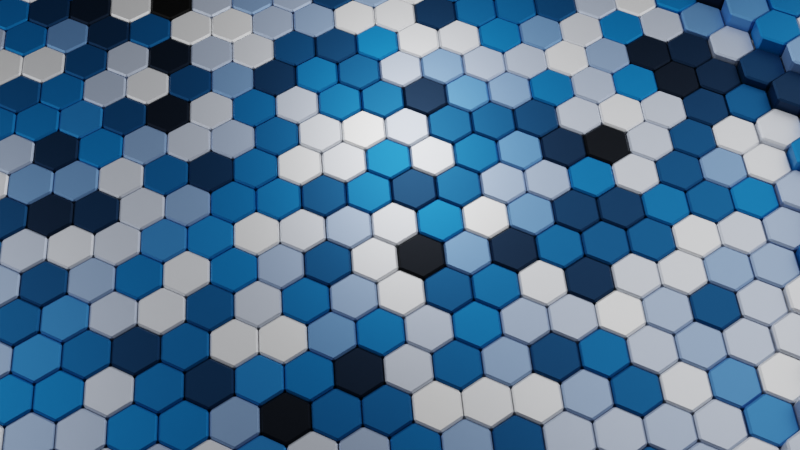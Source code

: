 # Source: AbstractHexagons3.blend  (saved by Blender 2.93.20; exported with 4.5.12 LTS)
import bpy
from mathutils import Matrix  # noqa: F401  (used for matrix-valued properties, if any)

bpy.ops.wm.read_factory_settings(use_empty=True)
scene = bpy.context.scene
scene.name = 'Scene'

# ---- collections
col_collection = bpy.data.collections.new('Collection'); scene.collection.children.link(col_collection)

# ---- materials (node trees are filled in below, after node groups)
mat_material_003 = bpy.data.materials.new('Material.003')
mat_material_003.use_transparent_shadow = False
mat_material_002 = bpy.data.materials.new('Material.002')
mat_material_002.use_transparent_shadow = False

# ---- node groups
ng_auto_smooth = bpy.data.node_groups.new('Auto Smooth', 'GeometryNodeTree')
_s = ng_auto_smooth.interface.new_socket(name='Geometry', in_out='OUTPUT', socket_type='NodeSocketGeometry')
_s = ng_auto_smooth.interface.new_socket(name='Geometry', in_out='INPUT', socket_type='NodeSocketGeometry')
_s = ng_auto_smooth.interface.new_socket(name='Angle', in_out='INPUT', socket_type='NodeSocketFloat')
_s.subtype = 'ANGLE'
_s.min_value = 0.0
_s.max_value = 3.142
ng_auto_smooth.is_modifier = True
_N = ng_auto_smooth.nodes; _L = ng_auto_smooth.links
n0 = _N.new('NodeGroupOutput'); n0.name = 'Group Output'; n0.location = (480, -100)
n1 = _N.new('NodeGroupInput'); n1.name = 'Group Input'; n1.location = (-420, -300)
n2 = _N.new('NodeGroupInput'); n2.name = 'Group Input.001'; n2.location = (-60, -100)
n3 = _N.new('GeometryNodeSetShadeSmooth'); n3.name = 'Set Shade Smooth'; n3.location = (120, -100)
n3.domain = 'EDGE'
n4 = _N.new('GeometryNodeSetShadeSmooth'); n4.name = 'Set Shade Smooth.001'; n4.location = (300, -100)
n5 = _N.new('GeometryNodeInputMeshEdgeAngle'); n5.name = 'Edge Angle'; n5.location = (-420, -220)
n6 = _N.new('GeometryNodeInputEdgeSmooth'); n6.name = 'Is Edge Smooth'; n6.location = (-60, -160)
n7 = _N.new('GeometryNodeInputShadeSmooth'); n7.name = 'Is Face Smooth'; n7.location = (-240, -340)
n8 = _N.new('FunctionNodeBooleanMath'); n8.name = 'Boolean Math'; n8.location = (-60, -220)
n9 = _N.new('FunctionNodeCompare'); n9.name = 'Compare'; n9.location = (-240, -180)
n9.operation = 'LESS_EQUAL'
_L.new(n5.outputs[0], n9.inputs[0])
_L.new(n4.outputs[0], n0.inputs[0])
_L.new(n1.outputs[1], n9.inputs[1])
_L.new(n9.outputs[0], n8.inputs[0])
_L.new(n7.outputs[0], n8.inputs[1])
_L.new(n2.outputs[0], n3.inputs[0])
_L.new(n6.outputs[0], n3.inputs[1])
_L.new(n3.outputs[0], n4.inputs[0])
_L.new(n8.outputs[0], n3.inputs[2])
n0.is_active_output = True

# ---- material node trees
mat_material_003.use_nodes = True; mat_material_003.node_tree.nodes.clear()
_N = mat_material_003.node_tree.nodes; _L = mat_material_003.node_tree.links
n0 = _N.new('ShaderNodeObjectInfo'); n0.name = 'Object Info'; n0.location = (-771, 243)
n1 = _N.new('ShaderNodeValToRGB'); n1.name = 'ColorRamp'; n1.location = (-461, 237)
while len(n1.color_ramp.elements) > 1: n1.color_ramp.elements.remove(n1.color_ramp.elements[-1])
n1.color_ramp.elements[0].position = 0.0; n1.color_ramp.elements[0].color = (0.0, 0.0, 0.0, 1.0)
_e = n1.color_ramp.elements.new(0.5045); _e.color = (0.0, 0.1677, 0.5, 1.0)
_e = n1.color_ramp.elements.new(1.0); _e.color = (1.0, 1.0, 1.0, 1.0)
n2 = _N.new('ShaderNodeEmission'); n2.name = 'Emission'; n2.location = (103, 448)
n2.inputs[0].default_value = (0.02245, 0.3494, 1.0, 1.0)
n2.inputs[1].default_value = 2.4
n3 = _N.new('ShaderNodeBsdfPrincipled'); n3.name = 'Principled BSDF'; n3.location = (10, 300)
n3.distribution = 'GGX'
n3.subsurface_method = 'BURLEY'
n3.inputs[1].default_value = 0.7438
n3.inputs[3].default_value = 1.45
n3.inputs[27].default_value = (0.0, 0.0, 0.0, 1.0)
n3.inputs[28].default_value = 1.0
n4 = _N.new('ShaderNodeOutputMaterial'); n4.name = 'Material Output'; n4.location = (631, 369)
n5 = _N.new('ShaderNodeValToRGB'); n5.name = 'ColorRamp.001'; n5.location = (-467, 494)
while len(n5.color_ramp.elements) > 1: n5.color_ramp.elements.remove(n5.color_ramp.elements[-1])
n5.color_ramp.elements[0].position = 0.7864; n5.color_ramp.elements[0].color = (0.0, 0.0, 0.0, 1.0)
_e = n5.color_ramp.elements.new(1.0); _e.color = (0.9168, 0.9168, 0.9168, 1.0)
n6 = _N.new('ShaderNodeMixShader'); n6.name = 'Mix Shader'; n6.location = (343, 572)
_L.new(n0.outputs[5], n1.inputs[0])
_L.new(n0.outputs[5], n5.inputs[0])
_L.new(n5.outputs[0], n6.inputs[0])
_L.new(n2.outputs[0], n6.inputs[2])
_L.new(n1.outputs[0], n3.inputs[0])
_L.new(n3.outputs[0], n4.inputs[0])
n4.is_active_output = True
mat_material_002.use_nodes = True; mat_material_002.node_tree.nodes.clear()
_N = mat_material_002.node_tree.nodes; _L = mat_material_002.node_tree.links
n0 = _N.new('ShaderNodeBsdfPrincipled'); n0.name = 'Principled BSDF'; n0.location = (10, 300)
n0.distribution = 'GGX'
n0.subsurface_method = 'BURLEY'
n0.inputs[3].default_value = 1.45
n0.inputs[27].default_value = (0.0, 0.0, 0.0, 1.0)
n0.inputs[28].default_value = 1.0
n1 = _N.new('ShaderNodeOutputMaterial'); n1.name = 'Material Output'; n1.location = (300, 300)
_L.new(n0.outputs[0], n1.inputs[0])
n1.is_active_output = True

# ---- world
world_world = bpy.data.worlds.new('World'); scene.world = world_world
world_world.use_nodes = True; world_world.node_tree.nodes.clear()
_N = world_world.node_tree.nodes; _L = world_world.node_tree.links
n0 = _N.new('ShaderNodeOutputWorld'); n0.name = 'World Output'; n0.location = (300, 300)
n1 = _N.new('ShaderNodeBackground'); n1.name = 'Background'; n1.location = (10, 300)
n1.inputs[0].default_value = (0.05088, 0.05088, 0.05088, 1.0)
_L.new(n1.outputs[0], n0.inputs[0])
n0.is_active_output = True
world_world.color = (0.05088, 0.05088, 0.05088)
world_world.use_sun_shadow = False
world_world.sun_shadow_jitter_overblur = 0.0

# ---- cameras
cam_camera_001 = bpy.data.cameras.new('Camera.001')

# ---- lights
light_light = bpy.data.lights.new('Light', 'POINT')
light_light.transmission_factor = 0.0
light_light.energy = 1000.0
light_light.shadow_soft_size = 0.1
light_light.shadow_maximum_resolution = 0.006
light_light.use_absolute_resolution = True
light_area = bpy.data.lights.new('Area', 'AREA')
light_area.transmission_factor = 0.0
light_area.energy = 392.7
light_area.shadow_soft_size = 10.0
light_area.shadow_maximum_resolution = 0.006
light_area.use_absolute_resolution = True
light_area.size = 10.0
light_area.size_y = 1.0
light_area_001 = bpy.data.lights.new('Area.001', 'AREA')
light_area_001.transmission_factor = 0.0
light_area_001.energy = 392.7
light_area_001.shadow_soft_size = 10.0
light_area_001.shadow_maximum_resolution = 0.006
light_area_001.use_absolute_resolution = True
light_area_001.size = 10.0
light_area_001.size_y = 1.0

# ---- meshes
me_plane = bpy.data.meshes.new('Plane')
me_plane.from_pydata([(-9.599, -0.2241, 0.05696), (8.986, -0.5719, 0.05696), (9.586, 10.21, 0.05696), (-9.0, 10.56, 0.05696), (-9.599, 5.341, 0.05696), (-0.6064, -0.5719, 0.05696), (9.586, 4.646, 0.05696), (0.5927, 10.56, 0.05696), (-0.006835, 10.21, 0.05696), (-0.006835, 4.646, 0.05696), (-9.0, 4.994, 0.05696), (0.5927, 4.994, 0.05696), (-9.599, 2.559, 0.05696), (4.19, -0.5719, 0.05696), (9.586, 7.428, 0.05696), (-4.204, 10.56, 0.05696), (-9.599, 8.124, 0.05696), (-5.403, -0.5719, 0.05696), (9.586, 1.863, 0.05696), (5.389, 10.56, 0.05696), (-0.006835, 7.428, 0.05696), (-0.006835, 1.863, 0.05696), (-4.204, 4.994, 0.05696), (5.389, 4.994, 0.05696), (4.789, 4.646, 0.05696), (4.789, 1.863, 0.05696), (0.5927, 2.211, 0.05696), (5.389, 2.211, 0.05696), (-4.803, 4.646, 0.05696), (-4.803, 1.863, 0.05696), (-9.0, 2.211, 0.05696), (-4.204, 2.211, 0.05696), (-4.803, 10.21, 0.05696), (-4.803, 7.428, 0.05696), (-9.0, 7.776, 0.05696), (-4.204, 7.776, 0.05696), (4.789, 10.21, 0.05696), (4.789, 7.428, 0.05696), (0.5927, 7.776, 0.05696), (5.389, 7.776, 0.05696), (-9.599, 1.167, 0.05696), (6.588, -0.5719, 0.05696), (9.586, 8.82, 0.05696), (-6.602, 10.56, 0.05696), (-9.599, 6.733, 0.05696), (-3.004, -0.5719, 0.05696), (9.586, 3.254, 0.05696), (2.991, 10.56, 0.05696), (-0.006835, 8.82, 0.05696), (-0.006835, 3.254, 0.05696), (-6.602, 4.994, 0.05696), (2.991, 4.994, 0.05696), (-9.599, 3.95, 0.05696), (1.792, -0.5719, 0.05696), (9.586, 6.037, 0.05696), (-1.805, 10.56, 0.05696), (-9.599, 9.515, 0.05696), (-7.801, -0.5719, 0.05696), (9.586, 0.4716, 0.05696), (7.787, 10.56, 0.05696), (-0.006835, 6.037, 0.05696), (-0.006835, 0.4716, 0.05696), (-1.805, 4.994, 0.05696), (7.787, 4.994, 0.05696), (4.789, 3.254, 0.05696), (4.789, 0.4716, 0.05696), (2.991, 2.211, 0.05696), (7.787, 2.211, 0.05696), (-4.803, 3.254, 0.05696), (-4.803, 0.4716, 0.05696), (-6.602, 2.211, 0.05696), (-1.805, 2.211, 0.05696), (-4.803, 8.82, 0.05696), (-4.803, 6.037, 0.05696), (-6.602, 7.776, 0.05696), (-1.805, 7.776, 0.05696), (4.789, 8.82, 0.05696), (4.789, 6.037, 0.05696), (2.991, 7.776, 0.05696), (7.787, 7.776, 0.05696), (7.188, 7.428, 0.05696), (7.188, 6.037, 0.05696), (5.389, 6.385, 0.05696), (7.787, 6.385, 0.05696), (2.391, 7.428, 0.05696), (2.391, 6.037, 0.05696), (0.5927, 6.385, 0.05696), (2.991, 6.385, 0.05696), (2.391, 10.21, 0.05696), (2.391, 8.82, 0.05696), (0.5927, 9.168, 0.05696), (2.991, 9.168, 0.05696), (-2.405, 7.428, 0.05696), (-2.405, 6.037, 0.05696), (-4.204, 6.385, 0.05696), (-1.805, 6.385, 0.05696), (-7.201, 7.428, 0.05696), (-7.201, 6.037, 0.05696), (-9.0, 6.385, 0.05696), (-6.602, 6.385, 0.05696), (-7.201, 10.21, 0.05696), (-7.201, 8.82, 0.05696), (-9.0, 9.168, 0.05696), (-6.602, 9.168, 0.05696), (-2.405, 1.863, 0.05696), (-2.405, 0.4716, 0.05696), (-4.204, 0.8194, 0.05696), (-1.805, 0.8194, 0.05696), (-7.201, 1.863, 0.05696), (-7.201, 0.4716, 0.05696), (-9.0, 0.8194, 0.05696), (-6.602, 0.8194, 0.05696), (-7.201, 4.646, 0.05696), (-7.201, 3.254, 0.05696), (-9.0, 3.602, 0.05696), (-6.602, 3.602, 0.05696), (7.188, 1.863, 0.05696), (7.188, 0.4716, 0.05696), (5.389, 0.8194, 0.05696), (7.787, 0.8194, 0.05696), (2.391, 1.863, 0.05696), (2.391, 0.4716, 0.05696), (0.5927, 0.8194, 0.05696), (2.991, 0.8194, 0.05696), (2.391, 4.646, 0.05696), (2.391, 3.254, 0.05696), (0.5927, 3.602, 0.05696), (2.991, 3.602, 0.05696), (7.188, 4.646, 0.05696), (7.188, 3.254, 0.05696), (5.389, 3.602, 0.05696), (7.787, 3.602, 0.05696), (-2.405, 4.646, 0.05696), (-2.405, 3.254, 0.05696), (-4.204, 3.602, 0.05696), (-1.805, 3.602, 0.05696), (-2.405, 10.21, 0.05696), (-2.405, 8.82, 0.05696), (-4.204, 9.168, 0.05696), (-1.805, 9.168, 0.05696), (7.188, 10.21, 0.05696), (7.188, 8.82, 0.05696), (5.389, 9.168, 0.05696), (7.787, 9.168, 0.05696), (-9.599, 0.4716, 0.05696), (7.787, -0.5719, 0.05696), (9.586, 9.515, 0.05696), (-7.801, 10.56, 0.05696), (-9.599, 6.037, 0.05696), (-1.805, -0.5719, 0.05696), (9.586, 3.95, 0.05696), (1.792, 10.56, 0.05696), (-0.006835, 9.515, 0.05696), (-0.006835, 3.95, 0.05696), (-7.801, 4.994, 0.05696), (1.792, 4.994, 0.05696), (-9.599, 3.254, 0.05696), (2.991, -0.5719, 0.05696), (9.586, 6.733, 0.05696), (-3.004, 10.56, 0.05696), (-9.599, 8.82, 0.05696), (-6.602, -0.5719, 0.05696), (9.586, 1.167, 0.05696), (6.588, 10.56, 0.05696), (-0.006835, 6.733, 0.05696), (-0.006835, 1.167, 0.05696), (-3.004, 4.994, 0.05696), (6.588, 4.994, 0.05696), (4.789, 3.95, 0.05696), (4.789, 1.167, 0.05696), (1.792, 2.211, 0.05696), (6.588, 2.211, 0.05696), (-4.803, 3.95, 0.05696), (-4.803, 1.167, 0.05696), (-7.801, 2.211, 0.05696), (-3.004, 2.211, 0.05696), (-4.803, 9.515, 0.05696), (-4.803, 6.733, 0.05696), (-7.801, 7.776, 0.05696), (-3.004, 7.776, 0.05696), (4.789, 9.515, 0.05696), (4.789, 6.733, 0.05696), (1.792, 7.776, 0.05696), (6.588, 7.776, 0.05696), (-9.599, 1.863, 0.05696), (5.389, -0.5719, 0.05696), (9.586, 8.124, 0.05696), (-5.403, 10.56, 0.05696), (-9.599, 7.428, 0.05696), (-4.204, -0.5719, 0.05696), (9.586, 2.559, 0.05696), (4.19, 10.56, 0.05696), (-0.006835, 8.124, 0.05696), (-0.006835, 2.559, 0.05696), (-5.403, 4.994, 0.05696), (4.19, 4.994, 0.05696), (-9.599, 4.646, 0.05696), (0.5927, -0.5719, 0.05696), (9.586, 5.341, 0.05696), (-0.6064, 10.56, 0.05696), (-9.599, 10.21, 0.05696), (-9.0, -0.5719, 0.05696), (9.586, -0.2241, 0.05696), (8.986, 10.56, 0.05696), (-0.006835, 5.341, 0.05696), (-0.006835, -0.2241, 0.05696), (-0.6064, 4.994, 0.05696), (8.986, 4.994, 0.05696), (4.789, 2.559, 0.05696), (4.789, -0.2241, 0.05696), (4.19, 2.211, 0.05696), (8.986, 2.211, 0.05696), (-4.803, 2.559, 0.05696), (-4.803, -0.2241, 0.05696), (-5.403, 2.211, 0.05696), (-0.6064, 2.211, 0.05696), (-4.803, 8.124, 0.05696), (-4.803, 5.341, 0.05696), (-5.403, 7.776, 0.05696), (-0.6064, 7.776, 0.05696), (4.789, 8.124, 0.05696), (4.789, 5.341, 0.05696), (4.19, 7.776, 0.05696), (8.986, 7.776, 0.05696), (7.188, 6.733, 0.05696), (7.188, 5.341, 0.05696), (6.588, 6.385, 0.05696), (8.986, 6.385, 0.05696), (2.391, 6.733, 0.05696), (2.391, 5.341, 0.05696), (1.792, 6.385, 0.05696), (4.19, 6.385, 0.05696), (2.391, 9.515, 0.05696), (2.391, 8.124, 0.05696), (1.792, 9.168, 0.05696), (4.19, 9.168, 0.05696), (-2.405, 6.733, 0.05696), (-2.405, 5.341, 0.05696), (-3.004, 6.385, 0.05696), (-0.6064, 6.385, 0.05696), (-7.201, 6.733, 0.05696), (-7.201, 5.341, 0.05696), (-7.801, 6.385, 0.05696), (-5.403, 6.385, 0.05696), (-7.201, 9.515, 0.05696), (-7.201, 8.124, 0.05696), (-7.801, 9.168, 0.05696), (-5.403, 9.168, 0.05696), (-2.405, 1.167, 0.05696), (-2.405, -0.2241, 0.05696), (-3.004, 0.8194, 0.05696), (-0.6064, 0.8194, 0.05696), (-7.201, 1.167, 0.05696), (-7.201, -0.2241, 0.05696), (-7.801, 0.8194, 0.05696), (-5.403, 0.8194, 0.05696), (-7.201, 3.95, 0.05696), (-7.201, 2.559, 0.05696), (-7.801, 3.602, 0.05696), (-5.403, 3.602, 0.05696), (7.188, 1.167, 0.05696), (7.188, -0.2241, 0.05696), (6.588, 0.8194, 0.05696), (8.986, 0.8194, 0.05696), (2.391, 1.167, 0.05696), (2.391, -0.2241, 0.05696), (1.792, 0.8194, 0.05696), (4.19, 0.8194, 0.05696), (2.391, 3.95, 0.05696), (2.391, 2.559, 0.05696), (1.792, 3.602, 0.05696), (4.19, 3.602, 0.05696), (7.188, 3.95, 0.05696), (7.188, 2.559, 0.05696), (6.588, 3.602, 0.05696), (8.986, 3.602, 0.05696), (-2.405, 3.95, 0.05696), (-2.405, 2.559, 0.05696), (-3.004, 3.602, 0.05696), (-0.6064, 3.602, 0.05696), (-2.405, 9.515, 0.05696), (-2.405, 8.124, 0.05696), (-3.004, 9.168, 0.05696), (-0.6064, 9.168, 0.05696), (7.188, 9.515, 0.05696), (7.188, 8.124, 0.05696), (6.588, 9.168, 0.05696), (8.986, 9.168, 0.05696), (8.387, 8.82, 0.05696), (8.387, 8.124, 0.05696), (7.787, 8.472, 0.05696), (8.986, 8.472, 0.05696), (5.988, 8.82, 0.05696), (5.988, 8.124, 0.05696), (5.389, 8.472, 0.05696), (6.588, 8.472, 0.05696), (5.988, 10.21, 0.05696), (5.988, 9.515, 0.05696), (5.389, 9.863, 0.05696), (6.588, 9.863, 0.05696), (-1.206, 8.82, 0.05696), (-1.206, 8.124, 0.05696), (-1.805, 8.472, 0.05696), (-0.6064, 8.472, 0.05696), (-3.604, 8.82, 0.05696), (-3.604, 8.124, 0.05696), (-4.204, 8.472, 0.05696), (-3.004, 8.472, 0.05696), (-3.604, 10.21, 0.05696), (-3.604, 9.515, 0.05696), (-4.204, 9.863, 0.05696), (-3.004, 9.863, 0.05696), (-1.206, 3.254, 0.05696), (-1.206, 2.559, 0.05696), (-1.805, 2.906, 0.05696), (-0.6064, 2.906, 0.05696), (-3.604, 3.254, 0.05696), (-3.604, 2.559, 0.05696), (-4.204, 2.906, 0.05696), (-3.004, 2.906, 0.05696), (-3.604, 4.646, 0.05696), (-3.604, 3.95, 0.05696), (-4.204, 4.298, 0.05696), (-3.004, 4.298, 0.05696), (8.387, 3.254, 0.05696), (8.387, 2.559, 0.05696), (7.787, 2.906, 0.05696), (8.986, 2.906, 0.05696), (5.988, 3.254, 0.05696), (5.988, 2.559, 0.05696), (5.389, 2.906, 0.05696), (6.588, 2.906, 0.05696), (5.988, 4.646, 0.05696), (5.988, 3.95, 0.05696), (5.389, 4.298, 0.05696), (6.588, 4.298, 0.05696), (3.59, 3.254, 0.05696), (3.59, 2.559, 0.05696), (2.991, 2.906, 0.05696), (4.19, 2.906, 0.05696), (1.192, 3.254, 0.05696), (1.192, 2.559, 0.05696), (0.5927, 2.906, 0.05696), (1.792, 2.906, 0.05696), (1.192, 4.646, 0.05696), (1.192, 3.95, 0.05696), (0.5927, 4.298, 0.05696), (1.792, 4.298, 0.05696), (3.59, 0.4716, 0.05696), (3.59, -0.2241, 0.05696), (2.991, 0.1237, 0.05696), (4.19, 0.1237, 0.05696), (1.192, 0.4716, 0.05696), (1.192, -0.2241, 0.05696), (0.5927, 0.1237, 0.05696), (1.792, 0.1237, 0.05696), (1.192, 1.863, 0.05696), (1.192, 1.167, 0.05696), (0.5927, 1.515, 0.05696), (1.792, 1.515, 0.05696), (8.387, 0.4716, 0.05696), (8.387, -0.2241, 0.05696), (7.787, 0.1237, 0.05696), (8.986, 0.1237, 0.05696), (5.988, 0.4716, 0.05696), (5.988, -0.2241, 0.05696), (5.389, 0.1237, 0.05696), (6.588, 0.1237, 0.05696), (5.988, 1.863, 0.05696), (5.988, 1.167, 0.05696), (5.389, 1.515, 0.05696), (6.588, 1.515, 0.05696), (-6.002, 3.254, 0.05696), (-6.002, 2.559, 0.05696), (-6.602, 2.906, 0.05696), (-5.403, 2.906, 0.05696), (-8.4, 3.254, 0.05696), (-8.4, 2.559, 0.05696), (-9.0, 2.906, 0.05696), (-7.801, 2.906, 0.05696), (-8.4, 4.646, 0.05696), (-8.4, 3.95, 0.05696), (-9.0, 4.298, 0.05696), (-7.801, 4.298, 0.05696), (-6.002, 0.4716, 0.05696), (-6.002, -0.2241, 0.05696), (-6.602, 0.1237, 0.05696), (-5.403, 0.1237, 0.05696), (-8.4, 0.4716, 0.05696), (-8.4, -0.2241, 0.05696), (-9.0, 0.1237, 0.05696), (-7.801, 0.1237, 0.05696), (-8.4, 1.863, 0.05696), (-8.4, 1.167, 0.05696), (-9.0, 1.515, 0.05696), (-7.801, 1.515, 0.05696), (-1.206, 0.4716, 0.05696), (-1.206, -0.2241, 0.05696), (-1.805, 0.1237, 0.05696), (-0.6064, 0.1237, 0.05696), (-3.604, 0.4716, 0.05696), (-3.604, -0.2241, 0.05696), (-4.204, 0.1237, 0.05696), (-3.004, 0.1237, 0.05696), (-3.604, 1.863, 0.05696), (-3.604, 1.167, 0.05696), (-4.204, 1.515, 0.05696), (-3.004, 1.515, 0.05696), (-6.002, 8.82, 0.05696), (-6.002, 8.124, 0.05696), (-6.602, 8.472, 0.05696), (-5.403, 8.472, 0.05696), (-8.4, 8.82, 0.05696), (-8.4, 8.124, 0.05696), (-9.0, 8.472, 0.05696), (-7.801, 8.472, 0.05696), (-8.4, 10.21, 0.05696), (-8.4, 9.515, 0.05696), (-9.0, 9.863, 0.05696), (-7.801, 9.863, 0.05696), (-6.002, 6.037, 0.05696), (-6.002, 5.341, 0.05696), (-6.602, 5.689, 0.05696), (-5.403, 5.689, 0.05696), (-8.4, 6.037, 0.05696), (-8.4, 5.341, 0.05696), (-9.0, 5.689, 0.05696), (-7.801, 5.689, 0.05696), (-8.4, 7.428, 0.05696), (-8.4, 6.733, 0.05696), (-9.0, 7.081, 0.05696), (-7.801, 7.081, 0.05696), (-1.206, 6.037, 0.05696), (-1.206, 5.341, 0.05696), (-1.805, 5.689, 0.05696), (-0.6064, 5.689, 0.05696), (-3.604, 6.037, 0.05696), (-3.604, 5.341, 0.05696), (-4.204, 5.689, 0.05696), (-3.004, 5.689, 0.05696), (-3.604, 7.428, 0.05696), (-3.604, 6.733, 0.05696), (-4.204, 7.081, 0.05696), (-3.004, 7.081, 0.05696), (3.59, 8.82, 0.05696), (3.59, 8.124, 0.05696), (2.991, 8.472, 0.05696), (4.19, 8.472, 0.05696), (1.192, 8.82, 0.05696), (1.192, 8.124, 0.05696), (0.5927, 8.472, 0.05696), (1.792, 8.472, 0.05696), (1.192, 10.21, 0.05696), (1.192, 9.515, 0.05696), (0.5927, 9.863, 0.05696), (1.792, 9.863, 0.05696), (3.59, 6.037, 0.05696), (3.59, 5.341, 0.05696), (2.991, 5.689, 0.05696), (4.19, 5.689, 0.05696), (1.192, 6.037, 0.05696), (1.192, 5.341, 0.05696), (0.5927, 5.689, 0.05696), (1.792, 5.689, 0.05696), (1.192, 7.428, 0.05696), (1.192, 6.733, 0.05696), (0.5927, 7.081, 0.05696), (1.792, 7.081, 0.05696), (8.387, 6.037, 0.05696), (8.387, 5.341, 0.05696), (7.787, 5.689, 0.05696), (8.986, 5.689, 0.05696), (5.988, 6.037, 0.05696), (5.988, 5.341, 0.05696), (5.389, 5.689, 0.05696), (6.588, 5.689, 0.05696), (5.988, 7.428, 0.05696), (5.988, 6.733, 0.05696), (5.389, 7.081, 0.05696), (6.588, 7.081, 0.05696), (8.387, 7.428, 0.05696), (8.387, 6.733, 0.05696), (7.787, 7.081, 0.05696), (8.986, 7.081, 0.05696), (3.59, 7.428, 0.05696), (3.59, 6.733, 0.05696), (2.991, 7.081, 0.05696), (4.19, 7.081, 0.05696), (3.59, 10.21, 0.05696), (3.59, 9.515, 0.05696), (2.991, 9.863, 0.05696), (4.19, 9.863, 0.05696), (-1.206, 7.428, 0.05696), (-1.206, 6.733, 0.05696), (-1.805, 7.081, 0.05696), (-0.6064, 7.081, 0.05696), (-6.002, 7.428, 0.05696), (-6.002, 6.733, 0.05696), (-6.602, 7.081, 0.05696), (-5.403, 7.081, 0.05696), (-6.002, 10.21, 0.05696), (-6.002, 9.515, 0.05696), (-6.602, 9.863, 0.05696), (-5.403, 9.863, 0.05696), (-1.206, 1.863, 0.05696), (-1.206, 1.167, 0.05696), (-1.805, 1.515, 0.05696), (-0.6064, 1.515, 0.05696), (-6.002, 1.863, 0.05696), (-6.002, 1.167, 0.05696), (-6.602, 1.515, 0.05696), (-5.403, 1.515, 0.05696), (-6.002, 4.646, 0.05696), (-6.002, 3.95, 0.05696), (-6.602, 4.298, 0.05696), (-5.403, 4.298, 0.05696), (8.387, 1.863, 0.05696), (8.387, 1.167, 0.05696), (7.787, 1.515, 0.05696), (8.986, 1.515, 0.05696), (3.59, 1.863, 0.05696), (3.59, 1.167, 0.05696), (2.991, 1.515, 0.05696), (4.19, 1.515, 0.05696), (3.59, 4.646, 0.05696), (3.59, 3.95, 0.05696), (2.991, 4.298, 0.05696), (4.19, 4.298, 0.05696), (8.387, 4.646, 0.05696), (8.387, 3.95, 0.05696), (7.787, 4.298, 0.05696), (8.986, 4.298, 0.05696), (-1.206, 4.646, 0.05696), (-1.206, 3.95, 0.05696), (-1.805, 4.298, 0.05696), (-0.6064, 4.298, 0.05696), (-1.206, 10.21, 0.05696), (-1.206, 9.515, 0.05696), (-1.805, 9.863, 0.05696), (-0.6064, 9.863, 0.05696), (8.387, 10.21, 0.05696), (8.387, 9.515, 0.05696), (7.787, 9.863, 0.05696), (8.986, 9.863, 0.05696), (-9.599, -11.36, 0.05696), (8.986, -11.71, 0.05696), (9.586, -0.9234, 0.05696), (-9.599, -5.793, 0.05696), (-0.6064, -11.71, 0.05696), (9.586, -6.489, 0.05696), (-0.006835, -0.9234, 0.05696), (-0.006835, -6.489, 0.05696), (-9.0, -6.141, 0.05696), (0.5927, -6.141, 0.05696), (-9.599, -8.576, 0.05696), (4.19, -11.71, 0.05696), (9.586, -3.706, 0.05696), (-9.599, -3.01, 0.05696), (-5.403, -11.71, 0.05696), (9.586, -9.272, 0.05696), (-0.006835, -3.706, 0.05696), (-0.006835, -9.272, 0.05696), (-4.204, -6.141, 0.05696), (5.389, -6.141, 0.05696), (4.789, -6.489, 0.05696), (4.789, -9.272, 0.05696), (0.5927, -8.924, 0.05696), (5.389, -8.924, 0.05696), (-4.803, -6.489, 0.05696), (-4.803, -9.272, 0.05696), (-9.0, -8.924, 0.05696), (-4.204, -8.924, 0.05696), (-4.803, -0.9234, 0.05696), (-4.803, -3.706, 0.05696), (-9.0, -3.358, 0.05696), (-4.204, -3.358, 0.05696), (4.789, -0.9234, 0.05696), (4.789, -3.706, 0.05696), (0.5927, -3.358, 0.05696), (5.389, -3.358, 0.05696), (-9.599, -9.967, 0.05696), (6.588, -11.71, 0.05696), (9.586, -2.315, 0.05696), (-9.599, -4.402, 0.05696), (-3.004, -11.71, 0.05696), (9.586, -7.88, 0.05696), (-0.006835, -2.315, 0.05696), (-0.006835, -7.88, 0.05696), (-6.602, -6.141, 0.05696), (2.991, -6.141, 0.05696), (-9.599, -7.185, 0.05696), (1.792, -11.71, 0.05696), (9.586, -5.098, 0.05696), (-9.599, -1.619, 0.05696), (-7.801, -11.71, 0.05696), (9.586, -10.66, 0.05696), (-0.006835, -5.098, 0.05696), (-0.006835, -10.66, 0.05696), (-1.805, -6.141, 0.05696), (7.787, -6.141, 0.05696), (4.789, -7.88, 0.05696), (4.789, -10.66, 0.05696), (2.991, -8.924, 0.05696), (7.787, -8.924, 0.05696), (-4.803, -7.88, 0.05696), (-4.803, -10.66, 0.05696), (-6.602, -8.924, 0.05696), (-1.805, -8.924, 0.05696), (-4.803, -2.315, 0.05696), (-4.803, -5.098, 0.05696), (-6.602, -3.358, 0.05696), (-1.805, -3.358, 0.05696), (4.789, -2.315, 0.05696), (4.789, -5.098, 0.05696), (2.991, -3.358, 0.05696), (7.787, -3.358, 0.05696), (7.188, -3.706, 0.05696), (7.188, -5.098, 0.05696), (5.389, -4.75, 0.05696), (7.787, -4.75, 0.05696), (2.391, -3.706, 0.05696), (2.391, -5.098, 0.05696), (0.5927, -4.75, 0.05696), (2.991, -4.75, 0.05696), (2.391, -0.9234, 0.05696), (2.391, -2.315, 0.05696), (0.5927, -1.967, 0.05696), (2.991, -1.967, 0.05696), (-2.405, -3.706, 0.05696), (-2.405, -5.098, 0.05696), (-4.204, -4.75, 0.05696), (-1.805, -4.75, 0.05696), (-7.201, -3.706, 0.05696), (-7.201, -5.098, 0.05696), (-9.0, -4.75, 0.05696), (-6.602, -4.75, 0.05696), (-7.201, -0.9234, 0.05696), (-7.201, -2.315, 0.05696), (-9.0, -1.967, 0.05696), (-6.602, -1.967, 0.05696), (-2.405, -9.272, 0.05696), (-2.405, -10.66, 0.05696), (-4.204, -10.32, 0.05696), (-1.805, -10.32, 0.05696), (-7.201, -9.272, 0.05696), (-7.201, -10.66, 0.05696), (-9.0, -10.32, 0.05696), (-6.602, -10.32, 0.05696), (-7.201, -6.489, 0.05696), (-7.201, -7.88, 0.05696), (-9.0, -7.532, 0.05696), (-6.602, -7.532, 0.05696), (7.188, -9.272, 0.05696), (7.188, -10.66, 0.05696), (5.389, -10.32, 0.05696), (7.787, -10.32, 0.05696), (2.391, -9.272, 0.05696), (2.391, -10.66, 0.05696), (0.5927, -10.32, 0.05696), (2.991, -10.32, 0.05696), (2.391, -6.489, 0.05696), (2.391, -7.88, 0.05696), (0.5927, -7.532, 0.05696), (2.991, -7.532, 0.05696), (7.188, -6.489, 0.05696), (7.188, -7.88, 0.05696), (5.389, -7.532, 0.05696), (7.787, -7.532, 0.05696), (-2.405, -6.489, 0.05696), (-2.405, -7.88, 0.05696), (-4.204, -7.532, 0.05696), (-1.805, -7.532, 0.05696), (-2.405, -0.9234, 0.05696), (-2.405, -2.315, 0.05696), (-4.204, -1.967, 0.05696), (-1.805, -1.967, 0.05696), (7.188, -0.9234, 0.05696), (7.188, -2.315, 0.05696), (5.389, -1.967, 0.05696), (7.787, -1.967, 0.05696), (-9.599, -10.66, 0.05696), (7.787, -11.71, 0.05696), (9.586, -1.619, 0.05696), (-9.599, -5.098, 0.05696), (-1.805, -11.71, 0.05696), (9.586, -7.185, 0.05696), (-0.006835, -1.619, 0.05696), (-0.006835, -7.185, 0.05696), (-7.801, -6.141, 0.05696), (1.792, -6.141, 0.05696), (-9.599, -7.88, 0.05696), (2.991, -11.71, 0.05696), (9.586, -4.402, 0.05696), (-9.599, -2.315, 0.05696), (-6.602, -11.71, 0.05696), (9.586, -9.967, 0.05696), (-0.006835, -4.402, 0.05696), (-0.006835, -9.967, 0.05696), (-3.004, -6.141, 0.05696), (6.588, -6.141, 0.05696), (4.789, -7.185, 0.05696), (4.789, -9.967, 0.05696), (1.792, -8.924, 0.05696), (6.588, -8.924, 0.05696), (-4.803, -7.185, 0.05696), (-4.803, -9.967, 0.05696), (-7.801, -8.924, 0.05696), (-3.004, -8.924, 0.05696), (-4.803, -1.619, 0.05696), (-4.803, -4.402, 0.05696), (-7.801, -3.358, 0.05696), (-3.004, -3.358, 0.05696), (4.789, -1.619, 0.05696), (4.789, -4.402, 0.05696), (1.792, -3.358, 0.05696), (6.588, -3.358, 0.05696), (-9.599, -9.272, 0.05696), (5.389, -11.71, 0.05696), (9.586, -3.01, 0.05696), (-9.599, -3.706, 0.05696), (-4.204, -11.71, 0.05696), (9.586, -8.576, 0.05696), (-0.006835, -3.01, 0.05696), (-0.006835, -8.576, 0.05696), (-5.403, -6.141, 0.05696), (4.19, -6.141, 0.05696), (-9.599, -6.489, 0.05696), (0.5927, -11.71, 0.05696), (9.586, -5.793, 0.05696), (-9.599, -0.9234, 0.05696), (-9.0, -11.71, 0.05696), (9.586, -11.36, 0.05696), (-0.006835, -5.793, 0.05696), (-0.006835, -11.36, 0.05696), (-0.6064, -6.141, 0.05696), (8.986, -6.141, 0.05696), (4.789, -8.576, 0.05696), (4.789, -11.36, 0.05696), (4.19, -8.924, 0.05696), (8.986, -8.924, 0.05696), (-4.803, -8.576, 0.05696), (-4.803, -11.36, 0.05696), (-5.403, -8.924, 0.05696), (-0.6064, -8.924, 0.05696), (-4.803, -3.01, 0.05696), (-4.803, -5.793, 0.05696), (-5.403, -3.358, 0.05696), (-0.6064, -3.358, 0.05696), (4.789, -3.01, 0.05696), (4.789, -5.793, 0.05696), (4.19, -3.358, 0.05696), (8.986, -3.358, 0.05696), (7.188, -4.402, 0.05696), (7.188, -5.793, 0.05696), (6.588, -4.75, 0.05696), (8.986, -4.75, 0.05696), (2.391, -4.402, 0.05696), (2.391, -5.793, 0.05696), (1.792, -4.75, 0.05696), (4.19, -4.75, 0.05696), (2.391, -1.619, 0.05696), (2.391, -3.01, 0.05696), (1.792, -1.967, 0.05696), (4.19, -1.967, 0.05696), (-2.405, -4.402, 0.05696), (-2.405, -5.793, 0.05696), (-3.004, -4.75, 0.05696), (-0.6064, -4.75, 0.05696), (-7.201, -4.402, 0.05696), (-7.201, -5.793, 0.05696), (-7.801, -4.75, 0.05696), (-5.403, -4.75, 0.05696), (-7.201, -1.619, 0.05696), (-7.201, -3.01, 0.05696), (-7.801, -1.967, 0.05696), (-5.403, -1.967, 0.05696), (-2.405, -9.967, 0.05696), (-2.405, -11.36, 0.05696), (-3.004, -10.32, 0.05696), (-0.6064, -10.32, 0.05696), (-7.201, -9.967, 0.05696), (-7.201, -11.36, 0.05696), (-7.801, -10.32, 0.05696), (-5.403, -10.32, 0.05696), (-7.201, -7.185, 0.05696), (-7.201, -8.576, 0.05696), (-7.801, -7.532, 0.05696), (-5.403, -7.532, 0.05696), (7.188, -9.967, 0.05696), (7.188, -11.36, 0.05696), (6.588, -10.32, 0.05696), (8.986, -10.32, 0.05696), (2.391, -9.967, 0.05696), (2.391, -11.36, 0.05696), (1.792, -10.32, 0.05696), (4.19, -10.32, 0.05696), (2.391, -7.185, 0.05696), (2.391, -8.576, 0.05696), (1.792, -7.532, 0.05696), (4.19, -7.532, 0.05696), (7.188, -7.185, 0.05696), (7.188, -8.576, 0.05696), (6.588, -7.532, 0.05696), (8.986, -7.532, 0.05696), (-2.405, -7.185, 0.05696), (-2.405, -8.576, 0.05696), (-3.004, -7.532, 0.05696), (-0.6064, -7.532, 0.05696), (-2.405, -1.619, 0.05696), (-2.405, -3.01, 0.05696), (-3.004, -1.967, 0.05696), (-0.6064, -1.967, 0.05696), (7.188, -1.619, 0.05696), (7.188, -3.01, 0.05696), (6.588, -1.967, 0.05696), (8.986, -1.967, 0.05696), (8.387, -2.315, 0.05696), (8.387, -3.01, 0.05696), (7.787, -2.663, 0.05696), (8.986, -2.663, 0.05696), (5.988, -2.315, 0.05696), (5.988, -3.01, 0.05696), (5.389, -2.663, 0.05696), (6.588, -2.663, 0.05696), (5.988, -0.9234, 0.05696), (5.988, -1.619, 0.05696), (5.389, -1.271, 0.05696), (6.588, -1.271, 0.05696), (-1.206, -2.315, 0.05696), (-1.206, -3.01, 0.05696), (-1.805, -2.663, 0.05696), (-0.6064, -2.663, 0.05696), (-3.604, -2.315, 0.05696), (-3.604, -3.01, 0.05696), (-4.204, -2.663, 0.05696), (-3.004, -2.663, 0.05696), (-3.604, -0.9234, 0.05696), (-3.604, -1.619, 0.05696), (-4.204, -1.271, 0.05696), (-3.004, -1.271, 0.05696), (-1.206, -7.88, 0.05696), (-1.206, -8.576, 0.05696), (-1.805, -8.228, 0.05696), (-0.6064, -8.228, 0.05696), (-3.604, -7.88, 0.05696), (-3.604, -8.576, 0.05696), (-4.204, -8.228, 0.05696), (-3.004, -8.228, 0.05696), (-3.604, -6.489, 0.05696), (-3.604, -7.185, 0.05696), (-4.204, -6.837, 0.05696), (-3.004, -6.837, 0.05696), (8.387, -7.88, 0.05696), (8.387, -8.576, 0.05696), (7.787, -8.228, 0.05696), (8.986, -8.228, 0.05696), (5.988, -7.88, 0.05696), (5.988, -8.576, 0.05696), (5.389, -8.228, 0.05696), (6.588, -8.228, 0.05696), (5.988, -6.489, 0.05696), (5.988, -7.185, 0.05696), (5.389, -6.837, 0.05696), (6.588, -6.837, 0.05696), (3.59, -7.88, 0.05696), (3.59, -8.576, 0.05696), (2.991, -8.228, 0.05696), (4.19, -8.228, 0.05696), (1.192, -7.88, 0.05696), (1.192, -8.576, 0.05696), (0.5927, -8.228, 0.05696), (1.792, -8.228, 0.05696), (1.192, -6.489, 0.05696), (1.192, -7.185, 0.05696), (0.5927, -6.837, 0.05696), (1.792, -6.837, 0.05696), (3.59, -10.66, 0.05696), (3.59, -11.36, 0.05696), (2.991, -11.01, 0.05696), (4.19, -11.01, 0.05696), (1.192, -10.66, 0.05696), (1.192, -11.36, 0.05696), (0.5927, -11.01, 0.05696), (1.792, -11.01, 0.05696), (1.192, -9.272, 0.05696), (1.192, -9.967, 0.05696), (0.5927, -9.619, 0.05696), (1.792, -9.619, 0.05696), (8.387, -10.66, 0.05696), (8.387, -11.36, 0.05696), (7.787, -11.01, 0.05696), (8.986, -11.01, 0.05696), (5.988, -10.66, 0.05696), (5.988, -11.36, 0.05696), (5.389, -11.01, 0.05696), (6.588, -11.01, 0.05696), (5.988, -9.272, 0.05696), (5.988, -9.967, 0.05696), (5.389, -9.619, 0.05696), (6.588, -9.619, 0.05696), (-6.002, -7.88, 0.05696), (-6.002, -8.576, 0.05696), (-6.602, -8.228, 0.05696), (-5.403, -8.228, 0.05696), (-8.4, -7.88, 0.05696), (-8.4, -8.576, 0.05696), (-9.0, -8.228, 0.05696), (-7.801, -8.228, 0.05696), (-8.4, -6.489, 0.05696), (-8.4, -7.185, 0.05696), (-9.0, -6.837, 0.05696), (-7.801, -6.837, 0.05696), (-6.002, -10.66, 0.05696), (-6.002, -11.36, 0.05696), (-6.602, -11.01, 0.05696), (-5.403, -11.01, 0.05696), (-8.4, -10.66, 0.05696), (-8.4, -11.36, 0.05696), (-9.0, -11.01, 0.05696), (-7.801, -11.01, 0.05696), (-8.4, -9.272, 0.05696), (-8.4, -9.967, 0.05696), (-9.0, -9.619, 0.05696), (-7.801, -9.619, 0.05696), (-1.206, -10.66, 0.05696), (-1.206, -11.36, 0.05696), (-1.805, -11.01, 0.05696), (-0.6064, -11.01, 0.05696), (-3.604, -10.66, 0.05696), (-3.604, -11.36, 0.05696), (-4.204, -11.01, 0.05696), (-3.004, -11.01, 0.05696), (-3.604, -9.272, 0.05696), (-3.604, -9.967, 0.05696), (-4.204, -9.619, 0.05696), (-3.004, -9.619, 0.05696), (-6.002, -2.315, 0.05696), (-6.002, -3.01, 0.05696), (-6.602, -2.663, 0.05696), (-5.403, -2.663, 0.05696), (-8.4, -2.315, 0.05696), (-8.4, -3.01, 0.05696), (-9.0, -2.663, 0.05696), (-7.801, -2.663, 0.05696), (-8.4, -0.9234, 0.05696), (-8.4, -1.619, 0.05696), (-9.0, -1.271, 0.05696), (-7.801, -1.271, 0.05696), (-6.002, -5.098, 0.05696), (-6.002, -5.793, 0.05696), (-6.602, -5.445, 0.05696), (-5.403, -5.445, 0.05696), (-8.4, -5.098, 0.05696), (-8.4, -5.793, 0.05696), (-9.0, -5.445, 0.05696), (-7.801, -5.445, 0.05696), (-8.4, -3.706, 0.05696), (-8.4, -4.402, 0.05696), (-9.0, -4.054, 0.05696), (-7.801, -4.054, 0.05696), (-1.206, -5.098, 0.05696), (-1.206, -5.793, 0.05696), (-1.805, -5.445, 0.05696), (-0.6064, -5.445, 0.05696), (-3.604, -5.098, 0.05696), (-3.604, -5.793, 0.05696), (-4.204, -5.445, 0.05696), (-3.004, -5.445, 0.05696), (-3.604, -3.706, 0.05696), (-3.604, -4.402, 0.05696), (-4.204, -4.054, 0.05696), (-3.004, -4.054, 0.05696), (3.59, -2.315, 0.05696), (3.59, -3.01, 0.05696), (2.991, -2.663, 0.05696), (4.19, -2.663, 0.05696), (1.192, -2.315, 0.05696), (1.192, -3.01, 0.05696), (0.5927, -2.663, 0.05696), (1.792, -2.663, 0.05696), (1.192, -0.9234, 0.05696), (1.192, -1.619, 0.05696), (0.5927, -1.271, 0.05696), (1.792, -1.271, 0.05696), (3.59, -5.098, 0.05696), (3.59, -5.793, 0.05696), (2.991, -5.445, 0.05696), (4.19, -5.445, 0.05696), (1.192, -5.098, 0.05696), (1.192, -5.793, 0.05696), (0.5927, -5.445, 0.05696), (1.792, -5.445, 0.05696), (1.192, -3.706, 0.05696), (1.192, -4.402, 0.05696), (0.5927, -4.054, 0.05696), (1.792, -4.054, 0.05696), (8.387, -5.098, 0.05696), (8.387, -5.793, 0.05696), (7.787, -5.445, 0.05696), (8.986, -5.445, 0.05696), (5.988, -5.098, 0.05696), (5.988, -5.793, 0.05696), (5.389, -5.445, 0.05696), (6.588, -5.445, 0.05696), (5.988, -3.706, 0.05696), (5.988, -4.402, 0.05696), (5.389, -4.054, 0.05696), (6.588, -4.054, 0.05696), (8.387, -3.706, 0.05696), (8.387, -4.402, 0.05696), (7.787, -4.054, 0.05696), (8.986, -4.054, 0.05696), (3.59, -3.706, 0.05696), (3.59, -4.402, 0.05696), (2.991, -4.054, 0.05696), (4.19, -4.054, 0.05696), (3.59, -0.9234, 0.05696), (3.59, -1.619, 0.05696), (2.991, -1.271, 0.05696), (4.19, -1.271, 0.05696), (-1.206, -3.706, 0.05696), (-1.206, -4.402, 0.05696), (-1.805, -4.054, 0.05696), (-0.6064, -4.054, 0.05696), (-6.002, -3.706, 0.05696), (-6.002, -4.402, 0.05696), (-6.602, -4.054, 0.05696), (-5.403, -4.054, 0.05696), (-6.002, -0.9234, 0.05696), (-6.002, -1.619, 0.05696), (-6.602, -1.271, 0.05696), (-5.403, -1.271, 0.05696), (-1.206, -9.272, 0.05696), (-1.206, -9.967, 0.05696), (-1.805, -9.619, 0.05696), (-0.6064, -9.619, 0.05696), (-6.002, -9.272, 0.05696), (-6.002, -9.967, 0.05696), (-6.602, -9.619, 0.05696), (-5.403, -9.619, 0.05696), (-6.002, -6.489, 0.05696), (-6.002, -7.185, 0.05696), (-6.602, -6.837, 0.05696), (-5.403, -6.837, 0.05696), (8.387, -9.272, 0.05696), (8.387, -9.967, 0.05696), (7.787, -9.619, 0.05696), (8.986, -9.619, 0.05696), (3.59, -9.272, 0.05696), (3.59, -9.967, 0.05696), (2.991, -9.619, 0.05696), (4.19, -9.619, 0.05696), (3.59, -6.489, 0.05696), (3.59, -7.185, 0.05696), (2.991, -6.837, 0.05696), (4.19, -6.837, 0.05696), (8.387, -6.489, 0.05696), (8.387, -7.185, 0.05696), (7.787, -6.837, 0.05696), (8.986, -6.837, 0.05696), (-1.206, -6.489, 0.05696), (-1.206, -7.185, 0.05696), (-1.805, -6.837, 0.05696), (-0.6064, -6.837, 0.05696), (-1.206, -0.9234, 0.05696), (-1.206, -1.619, 0.05696), (-1.805, -1.271, 0.05696), (-0.6064, -1.271, 0.05696), (8.387, -0.9234, 0.05696), (8.387, -1.619, 0.05696), (7.787, -1.271, 0.05696), (8.986, -1.271, 0.05696)], [], [])
_uv = me_plane.uv_layers.new(name='UVMap')
_uv.uv.foreach_set('vector', [])
me_plane.materials.append(mat_material_003)
me_plane.use_remesh_fix_poles = True
me_plane.use_remesh_preserve_attributes = False
me_plane.update()
me_cylinder = bpy.data.meshes.new('Cylinder')
me_cylinder.from_pydata([(-2.132, 0.3939, -0.1845), (-2.132, 0.3939, 0.1845), (-1.79, 0.197, -0.1845), (-1.79, 0.197, 0.1845), (-1.79, -0.197, -0.1845), (-1.79, -0.197, 0.1845), (-2.132, -0.3939, -0.1845), (-2.132, -0.3939, 0.1845), (-2.473, -0.197, -0.1845), (-2.473, -0.197, 0.1845), (-2.473, 0.197, -0.1845), (-2.473, 0.197, 0.1845)], [], [(0, 1, 3, 2), (2, 3, 5, 4), (4, 5, 7, 6), (6, 7, 9, 8), (3, 1, 11, 9, 7, 5), (8, 9, 11, 10), (10, 11, 1, 0), (0, 2, 4, 6, 8, 10)])
_uv = me_cylinder.uv_layers.new(name='UVMap')
_uv.uv.foreach_set('vector', [1.0, 0.5, 1.0, 1.0, 0.8333, 1.0, 0.8333, 0.5, 0.8333, 0.5, 0.8333, 1.0, 0.6667, 1.0, 0.6667, 0.5, 0.6667, 0.5, 0.6667, 1.0, 0.5, 1.0, 0.5, 0.5, 0.5, 0.5, 0.5, 1.0, 0.3333, 1.0, 0.3333, 0.5, 0.4578, 0.37, 0.25, 0.49, 0.04215, 0.37, 0.04215, 0.13, 0.25, 0.01, 0.4578, 0.13, 0.3333, 0.5, 0.3333, 1.0, 0.1667, 1.0, 0.1667, 0.5, 0.1667, 0.5, 0.1667, 1.0, -8.941e-08, 1.0, -8.941e-08, 0.5, 0.75, 0.49, 0.9578, 0.37, 0.9578, 0.13, 0.75, 0.01, 0.5422, 0.13, 0.5422, 0.37])
me_cylinder.materials.append(mat_material_003)
me_cylinder.use_remesh_fix_poles = True
me_cylinder.use_remesh_preserve_attributes = False
me_cylinder.update()
me_plane_002 = bpy.data.meshes.new('Plane.002')
me_plane_002.from_pydata([(-1.0, -1.0, 0.0), (1.0, -1.0, 0.0), (-1.0, 1.0, 0.0), (1.0, 1.0, 0.0)], [], [(0, 1, 3, 2)])
_uv = me_plane_002.uv_layers.new(name='UVMap')
_uv.uv.foreach_set('vector', [0.0, 0.0, 1.0, 0.0, 1.0, 1.0, 0.0, 1.0])
me_plane_002.materials.append(mat_material_002)
me_plane_002.use_remesh_fix_poles = True
me_plane_002.use_remesh_preserve_attributes = False
me_plane_002.update()

# ---- objects
ob_light = bpy.data.objects.new('Light', light_light)
ob_plane = bpy.data.objects.new('Plane', me_plane)
ob_cylinder = bpy.data.objects.new('Cylinder', me_cylinder)
ob_camera = bpy.data.objects.new('Camera', cam_camera_001)
ob_area = bpy.data.objects.new('Area', light_area)
ob_area_001 = bpy.data.objects.new('Area.001', light_area_001)
ob_plane_001 = bpy.data.objects.new('Plane.001', me_plane_002)

# ---- transforms, parenting, visibility, modifiers, constraints
ob_light.location = (4.076, 1.005, 5.904)
ob_light.rotation_euler = (0.6503, 0.05522, 1.866)
ob_light.lock_rotations_4d = False
ob_light.empty_display_type = 'ARROWS'
ob_light.color = (0.0, 0.0, 0.0, 0.0)
ob_light.lineart.crease_threshold = 0.0
ob_plane.location = (0.0, -25.38, 0.0)
ob_plane.instance_type = 'VERTS'
_m = ob_plane.modifiers.new('Displace', 'DISPLACE')
_m.strength = 0.7
_m.direction = 'Z'
_m = ob_plane.modifiers.new('Wave', 'WAVE')
_m.time_offset = 10.0
_m.speed = 0.18
_m.width = 8.0
_m.narrowness = 1.317
ob_cylinder.parent = ob_plane
ob_cylinder.matrix_parent_inverse = Matrix(((1.0, -0.0, -0.0, -0.0), (-0.0, 1.0, 0.0, 25.38), (-0.0, -0.0, 1.0, -0.0), (-0.0, 0.0, -0.0, 1.0)))
ob_cylinder.location = (0.0, 5.794, 0.0)
ob_cylinder.rotation_euler = (0.0, -0.0, 1.571)
_m = ob_cylinder.modifiers.new('Bevel', 'BEVEL')
_m.width = 0.03
_m.width_pct = 0.03
_m = ob_cylinder.modifiers.new('Auto Smooth', 'NODES')
_m.node_group = ng_auto_smooth
_gi = [s.identifier for s in ng_auto_smooth.interface.items_tree if s.item_type == 'SOCKET' and s.in_out == 'INPUT']
_m[_gi[1]] = 0.5236  # Angle
ob_camera.location = (-9.436, 2.358, 14.92)
ob_camera.rotation_euler = (0.5515, -1.866e-06, -1.655)
ob_area.location = (-0.1203, -4.845, 4.655)
ob_area.rotation_euler = (0.6407, 0.005034, -0.02661)
ob_area_001.location = (-0.2077, 11.65, 6.061)
ob_area_001.rotation_euler = (-0.7933, -0.02568, -0.008614)
ob_plane_001.location = (1.382, 0.7103, -0.1272)
ob_plane_001.scale = (12.89, 12.89, 12.89)

# ---- collection membership
col_collection.objects.link(ob_light)
col_collection.objects.link(ob_plane)
col_collection.objects.link(ob_cylinder)
col_collection.objects.link(ob_camera)
col_collection.objects.link(ob_area)
col_collection.objects.link(ob_area_001)
col_collection.objects.link(ob_plane_001)

# ---- scene / render settings (as saved in the file)
scene.camera = ob_camera
scene.frame_start = 1; scene.frame_end = 250; scene.frame_set(61)
scene.render.engine = 'BLENDER_EEVEE_NEXT'
scene.cycles.use_denoising = False
scene.cycles.samples = 128
scene.cycles.sampling_pattern = 'TABULATED_SOBOL'
scene.cycles.use_adaptive_sampling = False
scene.cycles.use_light_tree = False
scene.view_settings.view_transform = 'Filmic'
bpy.context.view_layer.update()
